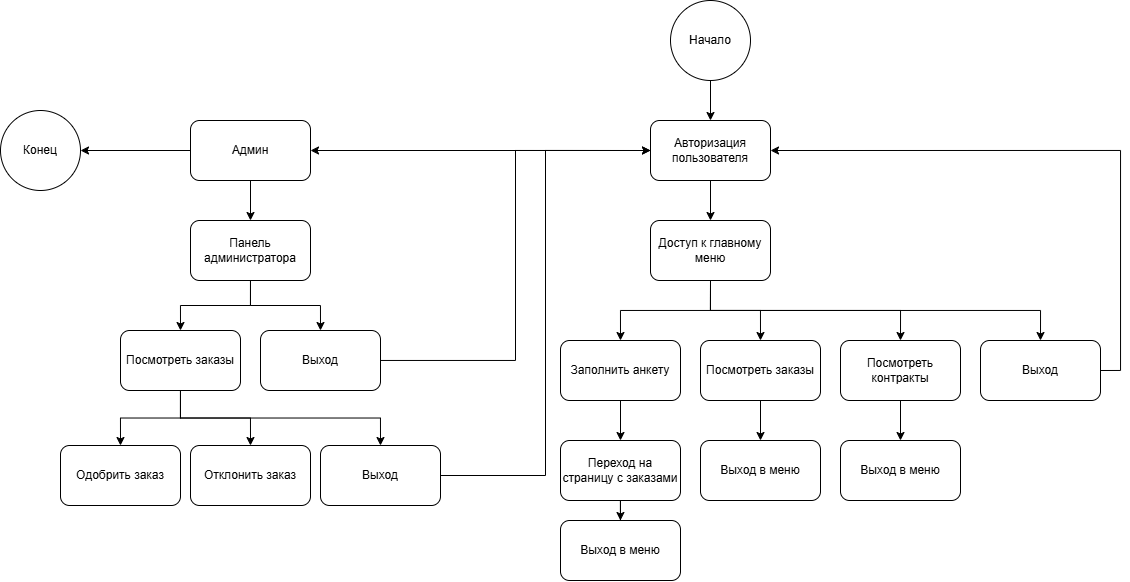

The diagram above was exported from draw.io. Its source (the exported page's mxGraphModel, read from the mxfile embedded in the PNG):
<mxGraphModel dx="2241" dy="693" grid="1" gridSize="10" guides="1" tooltips="1" connect="1" arrows="1" fold="1" page="1" pageScale="1" pageWidth="827" pageHeight="1169" math="0" shadow="0">
  <root>
    <mxCell id="0" />
    <mxCell id="1" parent="0" />
    <mxCell id="I_Q10HZeD9Nn9PJdCsCS-12" value="" style="edgeStyle=orthogonalEdgeStyle;rounded=0;orthogonalLoop=1;jettySize=auto;html=1;" edge="1" parent="1" source="I_Q10HZeD9Nn9PJdCsCS-1" target="I_Q10HZeD9Nn9PJdCsCS-2">
      <mxGeometry relative="1" as="geometry" />
    </mxCell>
    <mxCell id="I_Q10HZeD9Nn9PJdCsCS-1" value="Начало" style="ellipse;whiteSpace=wrap;html=1;aspect=fixed;" vertex="1" parent="1">
      <mxGeometry x="470" y="230" width="80" height="80" as="geometry" />
    </mxCell>
    <mxCell id="I_Q10HZeD9Nn9PJdCsCS-14" value="" style="edgeStyle=orthogonalEdgeStyle;rounded=0;orthogonalLoop=1;jettySize=auto;html=1;" edge="1" parent="1" source="I_Q10HZeD9Nn9PJdCsCS-2" target="I_Q10HZeD9Nn9PJdCsCS-3">
      <mxGeometry relative="1" as="geometry" />
    </mxCell>
    <mxCell id="I_Q10HZeD9Nn9PJdCsCS-46" style="edgeStyle=orthogonalEdgeStyle;rounded=0;orthogonalLoop=1;jettySize=auto;html=1;entryX=1;entryY=0.5;entryDx=0;entryDy=0;" edge="1" parent="1" source="I_Q10HZeD9Nn9PJdCsCS-2" target="I_Q10HZeD9Nn9PJdCsCS-30">
      <mxGeometry relative="1" as="geometry" />
    </mxCell>
    <mxCell id="I_Q10HZeD9Nn9PJdCsCS-2" value="Авторизация&lt;div&gt;пользователя&lt;/div&gt;" style="rounded=1;whiteSpace=wrap;html=1;" vertex="1" parent="1">
      <mxGeometry x="450" y="350" width="120" height="60" as="geometry" />
    </mxCell>
    <mxCell id="I_Q10HZeD9Nn9PJdCsCS-17" style="edgeStyle=orthogonalEdgeStyle;rounded=0;orthogonalLoop=1;jettySize=auto;html=1;exitX=0.5;exitY=1;exitDx=0;exitDy=0;entryX=0.5;entryY=0;entryDx=0;entryDy=0;" edge="1" parent="1" source="I_Q10HZeD9Nn9PJdCsCS-3" target="I_Q10HZeD9Nn9PJdCsCS-4">
      <mxGeometry relative="1" as="geometry" />
    </mxCell>
    <mxCell id="I_Q10HZeD9Nn9PJdCsCS-18" style="edgeStyle=orthogonalEdgeStyle;rounded=0;orthogonalLoop=1;jettySize=auto;html=1;exitX=0.5;exitY=1;exitDx=0;exitDy=0;entryX=0.5;entryY=0;entryDx=0;entryDy=0;" edge="1" parent="1" source="I_Q10HZeD9Nn9PJdCsCS-3" target="I_Q10HZeD9Nn9PJdCsCS-5">
      <mxGeometry relative="1" as="geometry" />
    </mxCell>
    <mxCell id="I_Q10HZeD9Nn9PJdCsCS-19" style="edgeStyle=orthogonalEdgeStyle;rounded=0;orthogonalLoop=1;jettySize=auto;html=1;exitX=0.5;exitY=1;exitDx=0;exitDy=0;entryX=0.5;entryY=0;entryDx=0;entryDy=0;" edge="1" parent="1" source="I_Q10HZeD9Nn9PJdCsCS-3" target="I_Q10HZeD9Nn9PJdCsCS-6">
      <mxGeometry relative="1" as="geometry" />
    </mxCell>
    <mxCell id="I_Q10HZeD9Nn9PJdCsCS-20" style="edgeStyle=orthogonalEdgeStyle;rounded=0;orthogonalLoop=1;jettySize=auto;html=1;exitX=0.5;exitY=1;exitDx=0;exitDy=0;entryX=0.5;entryY=0;entryDx=0;entryDy=0;" edge="1" parent="1" source="I_Q10HZeD9Nn9PJdCsCS-3" target="I_Q10HZeD9Nn9PJdCsCS-7">
      <mxGeometry relative="1" as="geometry" />
    </mxCell>
    <mxCell id="I_Q10HZeD9Nn9PJdCsCS-3" value="Доступ к главному&lt;div&gt;меню&lt;/div&gt;" style="rounded=1;whiteSpace=wrap;html=1;" vertex="1" parent="1">
      <mxGeometry x="450" y="450" width="120" height="60" as="geometry" />
    </mxCell>
    <mxCell id="I_Q10HZeD9Nn9PJdCsCS-21" style="edgeStyle=orthogonalEdgeStyle;rounded=0;orthogonalLoop=1;jettySize=auto;html=1;entryX=0.5;entryY=0;entryDx=0;entryDy=0;" edge="1" parent="1" source="I_Q10HZeD9Nn9PJdCsCS-4" target="I_Q10HZeD9Nn9PJdCsCS-8">
      <mxGeometry relative="1" as="geometry" />
    </mxCell>
    <mxCell id="I_Q10HZeD9Nn9PJdCsCS-4" value="Заполнить анкету" style="rounded=1;whiteSpace=wrap;html=1;" vertex="1" parent="1">
      <mxGeometry x="360" y="570" width="120" height="60" as="geometry" />
    </mxCell>
    <mxCell id="I_Q10HZeD9Nn9PJdCsCS-22" style="edgeStyle=orthogonalEdgeStyle;rounded=0;orthogonalLoop=1;jettySize=auto;html=1;entryX=0.5;entryY=0;entryDx=0;entryDy=0;" edge="1" parent="1" source="I_Q10HZeD9Nn9PJdCsCS-5" target="I_Q10HZeD9Nn9PJdCsCS-10">
      <mxGeometry relative="1" as="geometry" />
    </mxCell>
    <mxCell id="I_Q10HZeD9Nn9PJdCsCS-5" value="Посмотреть заказы" style="rounded=1;whiteSpace=wrap;html=1;" vertex="1" parent="1">
      <mxGeometry x="500" y="570" width="120" height="60" as="geometry" />
    </mxCell>
    <mxCell id="I_Q10HZeD9Nn9PJdCsCS-23" style="edgeStyle=orthogonalEdgeStyle;rounded=0;orthogonalLoop=1;jettySize=auto;html=1;entryX=0.5;entryY=0;entryDx=0;entryDy=0;" edge="1" parent="1" source="I_Q10HZeD9Nn9PJdCsCS-6" target="I_Q10HZeD9Nn9PJdCsCS-11">
      <mxGeometry relative="1" as="geometry" />
    </mxCell>
    <mxCell id="I_Q10HZeD9Nn9PJdCsCS-6" value="Посмотреть контракты" style="rounded=1;whiteSpace=wrap;html=1;" vertex="1" parent="1">
      <mxGeometry x="640" y="570" width="120" height="60" as="geometry" />
    </mxCell>
    <mxCell id="I_Q10HZeD9Nn9PJdCsCS-29" style="edgeStyle=orthogonalEdgeStyle;rounded=0;orthogonalLoop=1;jettySize=auto;html=1;exitX=1;exitY=0.5;exitDx=0;exitDy=0;entryX=1;entryY=0.5;entryDx=0;entryDy=0;" edge="1" parent="1" source="I_Q10HZeD9Nn9PJdCsCS-7" target="I_Q10HZeD9Nn9PJdCsCS-2">
      <mxGeometry relative="1" as="geometry" />
    </mxCell>
    <mxCell id="I_Q10HZeD9Nn9PJdCsCS-7" value="Выход" style="rounded=1;whiteSpace=wrap;html=1;" vertex="1" parent="1">
      <mxGeometry x="780" y="570" width="120" height="60" as="geometry" />
    </mxCell>
    <mxCell id="I_Q10HZeD9Nn9PJdCsCS-28" value="" style="edgeStyle=orthogonalEdgeStyle;rounded=0;orthogonalLoop=1;jettySize=auto;html=1;" edge="1" parent="1" source="I_Q10HZeD9Nn9PJdCsCS-8" target="I_Q10HZeD9Nn9PJdCsCS-9">
      <mxGeometry relative="1" as="geometry" />
    </mxCell>
    <mxCell id="I_Q10HZeD9Nn9PJdCsCS-8" value="Переход на страницу с заказами" style="rounded=1;whiteSpace=wrap;html=1;" vertex="1" parent="1">
      <mxGeometry x="360" y="670" width="120" height="60" as="geometry" />
    </mxCell>
    <mxCell id="I_Q10HZeD9Nn9PJdCsCS-9" value="Выход в меню" style="rounded=1;whiteSpace=wrap;html=1;" vertex="1" parent="1">
      <mxGeometry x="360" y="750" width="120" height="60" as="geometry" />
    </mxCell>
    <mxCell id="I_Q10HZeD9Nn9PJdCsCS-10" value="Выход в меню" style="rounded=1;whiteSpace=wrap;html=1;" vertex="1" parent="1">
      <mxGeometry x="500" y="670" width="120" height="60" as="geometry" />
    </mxCell>
    <mxCell id="I_Q10HZeD9Nn9PJdCsCS-11" value="Выход в меню" style="rounded=1;whiteSpace=wrap;html=1;" vertex="1" parent="1">
      <mxGeometry x="640" y="670" width="120" height="60" as="geometry" />
    </mxCell>
    <mxCell id="I_Q10HZeD9Nn9PJdCsCS-37" style="edgeStyle=orthogonalEdgeStyle;rounded=0;orthogonalLoop=1;jettySize=auto;html=1;entryX=0.5;entryY=0;entryDx=0;entryDy=0;" edge="1" parent="1" source="I_Q10HZeD9Nn9PJdCsCS-30" target="I_Q10HZeD9Nn9PJdCsCS-31">
      <mxGeometry relative="1" as="geometry" />
    </mxCell>
    <mxCell id="I_Q10HZeD9Nn9PJdCsCS-50" style="edgeStyle=orthogonalEdgeStyle;rounded=0;orthogonalLoop=1;jettySize=auto;html=1;entryX=1;entryY=0.5;entryDx=0;entryDy=0;" edge="1" parent="1" source="I_Q10HZeD9Nn9PJdCsCS-30" target="I_Q10HZeD9Nn9PJdCsCS-49">
      <mxGeometry relative="1" as="geometry" />
    </mxCell>
    <mxCell id="I_Q10HZeD9Nn9PJdCsCS-30" value="Админ" style="rounded=1;whiteSpace=wrap;html=1;" vertex="1" parent="1">
      <mxGeometry x="-10" y="350" width="120" height="60" as="geometry" />
    </mxCell>
    <mxCell id="I_Q10HZeD9Nn9PJdCsCS-38" style="edgeStyle=orthogonalEdgeStyle;rounded=0;orthogonalLoop=1;jettySize=auto;html=1;entryX=0.5;entryY=0;entryDx=0;entryDy=0;" edge="1" parent="1" source="I_Q10HZeD9Nn9PJdCsCS-31" target="I_Q10HZeD9Nn9PJdCsCS-32">
      <mxGeometry relative="1" as="geometry" />
    </mxCell>
    <mxCell id="I_Q10HZeD9Nn9PJdCsCS-39" style="edgeStyle=orthogonalEdgeStyle;rounded=0;orthogonalLoop=1;jettySize=auto;html=1;exitX=0.5;exitY=1;exitDx=0;exitDy=0;entryX=0.5;entryY=0;entryDx=0;entryDy=0;" edge="1" parent="1" source="I_Q10HZeD9Nn9PJdCsCS-31" target="I_Q10HZeD9Nn9PJdCsCS-35">
      <mxGeometry relative="1" as="geometry" />
    </mxCell>
    <mxCell id="I_Q10HZeD9Nn9PJdCsCS-31" value="Панель администратора" style="rounded=1;whiteSpace=wrap;html=1;" vertex="1" parent="1">
      <mxGeometry x="-10" y="450" width="120" height="60" as="geometry" />
    </mxCell>
    <mxCell id="I_Q10HZeD9Nn9PJdCsCS-40" style="edgeStyle=orthogonalEdgeStyle;rounded=0;orthogonalLoop=1;jettySize=auto;html=1;entryX=0.5;entryY=0;entryDx=0;entryDy=0;" edge="1" parent="1" source="I_Q10HZeD9Nn9PJdCsCS-32" target="I_Q10HZeD9Nn9PJdCsCS-33">
      <mxGeometry relative="1" as="geometry" />
    </mxCell>
    <mxCell id="I_Q10HZeD9Nn9PJdCsCS-41" style="edgeStyle=orthogonalEdgeStyle;rounded=0;orthogonalLoop=1;jettySize=auto;html=1;entryX=0.5;entryY=0;entryDx=0;entryDy=0;" edge="1" parent="1" source="I_Q10HZeD9Nn9PJdCsCS-32" target="I_Q10HZeD9Nn9PJdCsCS-34">
      <mxGeometry relative="1" as="geometry" />
    </mxCell>
    <mxCell id="I_Q10HZeD9Nn9PJdCsCS-45" style="edgeStyle=orthogonalEdgeStyle;rounded=0;orthogonalLoop=1;jettySize=auto;html=1;exitX=0.5;exitY=1;exitDx=0;exitDy=0;entryX=0.5;entryY=0;entryDx=0;entryDy=0;" edge="1" parent="1" source="I_Q10HZeD9Nn9PJdCsCS-32" target="I_Q10HZeD9Nn9PJdCsCS-42">
      <mxGeometry relative="1" as="geometry" />
    </mxCell>
    <mxCell id="I_Q10HZeD9Nn9PJdCsCS-32" value="Посмотреть заказы" style="rounded=1;whiteSpace=wrap;html=1;" vertex="1" parent="1">
      <mxGeometry x="-80" y="560" width="120" height="60" as="geometry" />
    </mxCell>
    <mxCell id="I_Q10HZeD9Nn9PJdCsCS-33" value="Одобрить заказ" style="rounded=1;whiteSpace=wrap;html=1;" vertex="1" parent="1">
      <mxGeometry x="-140" y="675" width="120" height="60" as="geometry" />
    </mxCell>
    <mxCell id="I_Q10HZeD9Nn9PJdCsCS-34" value="Отклонить заказ" style="rounded=1;whiteSpace=wrap;html=1;" vertex="1" parent="1">
      <mxGeometry x="-10" y="675" width="120" height="60" as="geometry" />
    </mxCell>
    <mxCell id="I_Q10HZeD9Nn9PJdCsCS-47" style="edgeStyle=orthogonalEdgeStyle;rounded=0;orthogonalLoop=1;jettySize=auto;html=1;entryX=0;entryY=0.5;entryDx=0;entryDy=0;" edge="1" parent="1" source="I_Q10HZeD9Nn9PJdCsCS-35" target="I_Q10HZeD9Nn9PJdCsCS-2">
      <mxGeometry relative="1" as="geometry" />
    </mxCell>
    <mxCell id="I_Q10HZeD9Nn9PJdCsCS-35" value="Выход" style="rounded=1;whiteSpace=wrap;html=1;" vertex="1" parent="1">
      <mxGeometry x="60" y="560" width="120" height="60" as="geometry" />
    </mxCell>
    <mxCell id="I_Q10HZeD9Nn9PJdCsCS-48" style="edgeStyle=orthogonalEdgeStyle;rounded=0;orthogonalLoop=1;jettySize=auto;html=1;entryX=0;entryY=0.5;entryDx=0;entryDy=0;" edge="1" parent="1" source="I_Q10HZeD9Nn9PJdCsCS-42" target="I_Q10HZeD9Nn9PJdCsCS-2">
      <mxGeometry relative="1" as="geometry" />
    </mxCell>
    <mxCell id="I_Q10HZeD9Nn9PJdCsCS-42" value="Выход" style="rounded=1;whiteSpace=wrap;html=1;" vertex="1" parent="1">
      <mxGeometry x="120" y="675" width="120" height="60" as="geometry" />
    </mxCell>
    <mxCell id="I_Q10HZeD9Nn9PJdCsCS-49" value="Конец" style="ellipse;whiteSpace=wrap;html=1;aspect=fixed;" vertex="1" parent="1">
      <mxGeometry x="-200" y="340" width="80" height="80" as="geometry" />
    </mxCell>
  </root>
</mxGraphModel>